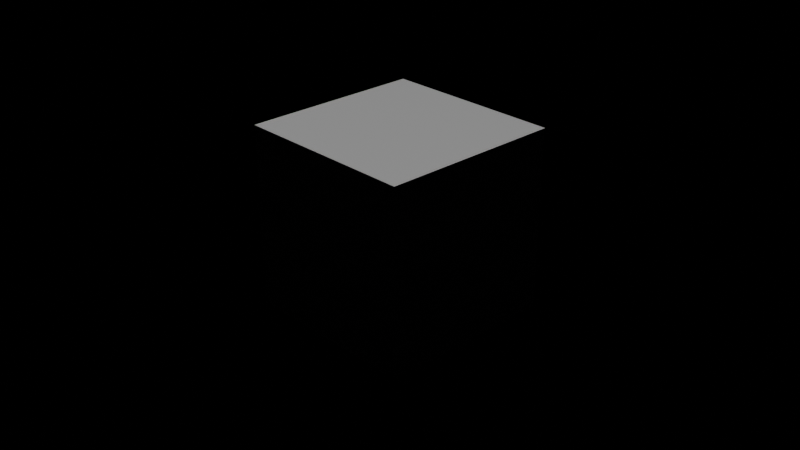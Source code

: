 # Source: cubesat_1U.blend  (saved by Blender 2.82.7; exported with 4.5.12 LTS)
import bpy
from mathutils import Matrix  # noqa: F401  (used for matrix-valued properties, if any)

bpy.ops.wm.read_factory_settings(use_empty=True)
scene = bpy.context.scene
scene.name = 'Scene'

# ---- collections
col_collection = bpy.data.collections.new('Collection'); scene.collection.children.link(col_collection)

# ---- materials (node trees are filled in below, after node groups)
mat_material = bpy.data.materials.new('Material')
mat_material.alpha_threshold = 0.0
mat_material.use_transparent_shadow = False
mat_material.line_color = (0.0, 0.0, 0.0, 1.0)

# ---- material node trees
mat_material.use_nodes = True; mat_material.node_tree.nodes.clear()
_N = mat_material.node_tree.nodes; _L = mat_material.node_tree.links
n0 = _N.new('ShaderNodeOutputMaterial'); n0.name = 'Material Output'; n0.location = (300, 300)
n1 = _N.new('ShaderNodeBsdfPrincipled'); n1.name = 'Principled BSDF'; n1.location = (10, 300)
n1.distribution = 'GGX'
n1.subsurface_method = 'BURLEY'
n1.inputs[2].default_value = 0.4
n1.inputs[3].default_value = 1.45
n1.inputs[27].default_value = (0.0, 0.0, 0.0, 1.0)
n1.inputs[28].default_value = 1.0
_L.new(n1.outputs[0], n0.inputs[0])
n0.is_active_output = True

# ---- world
world_world = bpy.data.worlds.new('World'); scene.world = world_world
world_world.use_nodes = True; world_world.node_tree.nodes.clear()
_N = world_world.node_tree.nodes; _L = world_world.node_tree.links
n0 = _N.new('ShaderNodeOutputWorld'); n0.name = 'World Output'; n0.location = (300, 300)
n1 = _N.new('ShaderNodeBackground'); n1.name = 'Background'; n1.location = (10, 300)
n1.inputs[0].default_value = (0.0, 0.0, 0.0, 1.0)
_L.new(n1.outputs[0], n0.inputs[0])
n0.is_active_output = True
world_world.color = (0.05088, 0.05088, 0.05088)
world_world.use_sun_shadow = False
world_world.sun_shadow_jitter_overblur = 0.0

# ---- cameras
cam_camera = bpy.data.cameras.new('Camera')
cam_camera.clip_end = 100.0
cam_camera.ortho_scale = 7.314

# ---- lights
light_sun = bpy.data.lights.new('Sun', 'SUN')
light_sun.transmission_factor = 0.0
light_sun.energy = 1.0
light_sun.shadow_soft_size = 0.125

# ---- meshes
me_cube = bpy.data.meshes.new('Cube')
me_cube.from_pydata([(1.0, 1.0, 1.0), (1.0, 1.0, -1.0), (1.0, -1.0, 1.0), (1.0, -1.0, -1.0), (-1.0, 1.0, 1.0), (-1.0, 1.0, -1.0), (-1.0, -1.0, 1.0), (-1.0, -1.0, -1.0)], [], [(0, 4, 6, 2), (3, 2, 6, 7), (7, 6, 4, 5), (5, 1, 3, 7), (1, 0, 2, 3), (5, 4, 0, 1)])
_uv = me_cube.uv_layers.new(name='UVMap')
_uv.uv.foreach_set('vector', [0.625, 0.5, 0.875, 0.5, 0.875, 0.75, 0.625, 0.75, 0.375, 0.75, 0.625, 0.75, 0.625, 1.0, 0.375, 1.0, 0.375, 0.0, 0.625, 0.0, 0.625, 0.25, 0.375, 0.25, 0.125, 0.5, 0.375, 0.5, 0.375, 0.75, 0.125, 0.75, 0.375, 0.5, 0.625, 0.5, 0.625, 0.75, 0.375, 0.75, 0.375, 0.25, 0.625, 0.25, 0.625, 0.5, 0.375, 0.5])
me_cube.materials.append(mat_material)
me_cube.use_remesh_preserve_volume = False
me_cube.use_remesh_preserve_attributes = False
me_cube.use_mirror_vertex_groups = False
me_cube.update()

# ---- objects
ob_cube = bpy.data.objects.new('Cube', me_cube)
ob_camera = bpy.data.objects.new('Camera', cam_camera)
ob_sun = bpy.data.objects.new('Sun', light_sun)

# ---- transforms, parenting, visibility, modifiers, constraints
ob_cube.location = (0.0, 0.0, 0.0)
ob_cube.lock_rotations_4d = False
ob_cube.empty_display_type = 'ARROWS'
ob_cube.lineart.crease_threshold = 0.0
ob_camera.location = (7.359, -6.926, 4.958)
ob_camera.rotation_euler = (1.109, 0.0, 0.8149)
ob_camera.lock_rotations_4d = False
ob_camera.empty_display_type = 'ARROWS'
ob_camera.color = (0.0, 0.0, 0.0, 0.0)
ob_camera.display_type = 'WIRE'
ob_camera.lineart.crease_threshold = 0.0
ob_sun.location = (0.0, 0.0, 0.0)
ob_sun.lineart.crease_threshold = 0.0

# ---- collection membership
col_collection.objects.link(ob_cube)
col_collection.objects.link(ob_camera)
col_collection.objects.link(ob_sun)

# ---- scene / render settings (as saved in the file)
scene.camera = ob_camera
scene.frame_start = 1; scene.frame_end = 250; scene.frame_set(1)
scene.render.engine = 'BLENDER_EEVEE_NEXT'
scene.cycles.use_denoising = False
scene.cycles.samples = 128
scene.cycles.sampling_pattern = 'TABULATED_SOBOL'
scene.cycles.use_adaptive_sampling = False
scene.cycles.use_light_tree = False
scene.view_settings.view_transform = 'Filmic'
bpy.context.view_layer.update()
